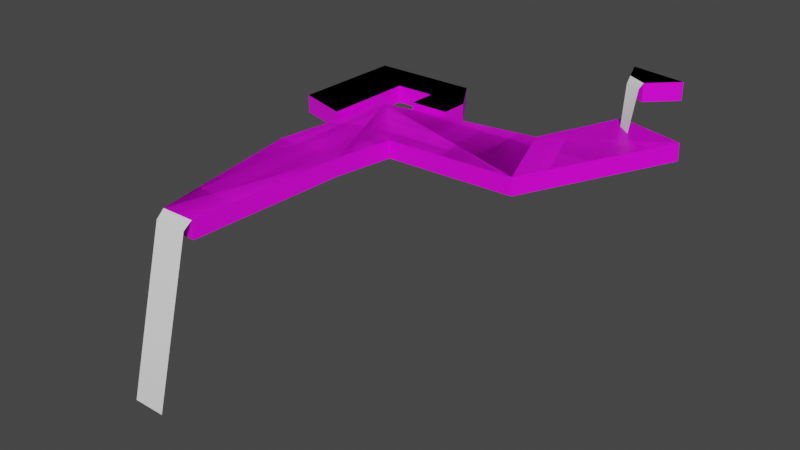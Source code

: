 # Source: water.blend  (saved by Blender 2.82.7; exported with 4.5.12 LTS)
import bpy
from mathutils import Matrix  # noqa: F401  (used for matrix-valued properties, if any)

bpy.ops.wm.read_factory_settings(use_empty=True)
scene = bpy.context.scene
scene.name = 'Scene'

# ---- collections
col_collection = bpy.data.collections.new('Collection'); scene.collection.children.link(col_collection)

# ---- images (referenced by path relative to the original .blend; pixels are not part of the script)
import os
ASSET_DIR = os.environ.get("B2B_ASSET_DIR", "")  # directory of the original .blend (textures are referenced by path, not embedded)
HERE = os.path.dirname(os.path.abspath(__file__))  # packed textures are extracted next to this script under _unpacked/

def load_image(name, relpath, width, height, colorspace="sRGB"):
    """Load a texture the original file referenced (path relative to the .blend, or extracted next to this script)."""
    p = next((c for c in (os.path.join(HERE, relpath), os.path.join(ASSET_DIR, relpath)) if relpath and os.path.exists(c)), "")
    if p:
        img = bpy.data.images.load(p, check_existing=True)
        img.name = name
    else:  # same state as the original file: an image datablock whose file is absent (Cycles renders it pink)
        img = bpy.data.images.new(name, width, height)
        img.source = "FILE"
        img.filepath = "//" + (relpath or name)
    img.colorspace_settings.name = colorspace
    return img
img_flowtest = load_image('FlowTest', 'FlowTest.png', 1024, 1024, 'sRGB')

# ---- materials (node trees are filled in below, after node groups)
mat_material = bpy.data.materials.new('Material')
mat_material.alpha_threshold = 0.0
mat_material.use_transparent_shadow = False
mat_material.line_color = (0.0, 0.0, 0.0, 1.0)

# ---- node groups
ng_auto_smooth = bpy.data.node_groups.new('Auto Smooth', 'GeometryNodeTree')
_s = ng_auto_smooth.interface.new_socket(name='Geometry', in_out='OUTPUT', socket_type='NodeSocketGeometry')
_s = ng_auto_smooth.interface.new_socket(name='Geometry', in_out='INPUT', socket_type='NodeSocketGeometry')
_s = ng_auto_smooth.interface.new_socket(name='Angle', in_out='INPUT', socket_type='NodeSocketFloat')
_s.subtype = 'ANGLE'
_s.min_value = 0.0
_s.max_value = 3.142
ng_auto_smooth.is_modifier = True
_N = ng_auto_smooth.nodes; _L = ng_auto_smooth.links
n0 = _N.new('NodeGroupOutput'); n0.name = 'Group Output'; n0.location = (480, -100)
n1 = _N.new('NodeGroupInput'); n1.name = 'Group Input'; n1.location = (-420, -300)
n2 = _N.new('NodeGroupInput'); n2.name = 'Group Input.001'; n2.location = (-60, -100)
n3 = _N.new('GeometryNodeSetShadeSmooth'); n3.name = 'Set Shade Smooth'; n3.location = (120, -100)
n3.domain = 'EDGE'
n4 = _N.new('GeometryNodeSetShadeSmooth'); n4.name = 'Set Shade Smooth.001'; n4.location = (300, -100)
n5 = _N.new('GeometryNodeInputMeshEdgeAngle'); n5.name = 'Edge Angle'; n5.location = (-420, -220)
n6 = _N.new('GeometryNodeInputEdgeSmooth'); n6.name = 'Is Edge Smooth'; n6.location = (-60, -160)
n7 = _N.new('GeometryNodeInputShadeSmooth'); n7.name = 'Is Face Smooth'; n7.location = (-240, -340)
n8 = _N.new('FunctionNodeBooleanMath'); n8.name = 'Boolean Math'; n8.location = (-60, -220)
n9 = _N.new('FunctionNodeCompare'); n9.name = 'Compare'; n9.location = (-240, -180)
n9.operation = 'LESS_EQUAL'
_L.new(n5.outputs[0], n9.inputs[0])
_L.new(n4.outputs[0], n0.inputs[0])
_L.new(n1.outputs[1], n9.inputs[1])
_L.new(n9.outputs[0], n8.inputs[0])
_L.new(n7.outputs[0], n8.inputs[1])
_L.new(n2.outputs[0], n3.inputs[0])
_L.new(n6.outputs[0], n3.inputs[1])
_L.new(n3.outputs[0], n4.inputs[0])
_L.new(n8.outputs[0], n3.inputs[2])
n0.is_active_output = True

# ---- material node trees
mat_material.use_nodes = True; mat_material.node_tree.nodes.clear()
_N = mat_material.node_tree.nodes; _L = mat_material.node_tree.links
n0 = _N.new('ShaderNodeOutputMaterial'); n0.name = 'Material Output'; n0.location = (300, 300)
n1 = _N.new('ShaderNodeBsdfPrincipled'); n1.name = 'Principled BSDF'; n1.location = (10, 300)
n1.distribution = 'GGX'
n1.subsurface_method = 'BURLEY'
n1.inputs[2].default_value = 0.4
n1.inputs[3].default_value = 1.45
n1.inputs[27].default_value = (0.0, 0.0, 0.0, 1.0)
n1.inputs[28].default_value = 1.0
n2 = _N.new('ShaderNodeTexImage'); n2.name = 'Image Texture'; n2.location = (-280, 280)
n2.image = img_flowtest
_L.new(n1.outputs[0], n0.inputs[0])
_L.new(n2.outputs[0], n1.inputs[0])
n0.is_active_output = True

# ---- world
world_world = bpy.data.worlds.new('World'); scene.world = world_world
world_world.use_nodes = True; world_world.node_tree.nodes.clear()
_N = world_world.node_tree.nodes; _L = world_world.node_tree.links
n0 = _N.new('ShaderNodeOutputWorld'); n0.name = 'World Output'; n0.location = (300, 300)
n1 = _N.new('ShaderNodeBackground'); n1.name = 'Background'; n1.location = (10, 300)
n1.inputs[0].default_value = (0.05088, 0.05088, 0.05088, 1.0)
_L.new(n1.outputs[0], n0.inputs[0])
n0.is_active_output = True
world_world.color = (0.05088, 0.05088, 0.05088)
world_world.use_sun_shadow = False
world_world.sun_shadow_jitter_overblur = 0.0

# ---- meshes
me_river = bpy.data.meshes.new('River')
me_river.from_pydata([(17.42, -6.15, -1.096), (-16.45, 30.27, -0.2498), (92.15, -5.45, -2.98e-08), (73.58, 43.03, 0.0), (135.6, 77.44, 2.326), (96.95, 88.58, 2.326), (10.82, -38.34, -1.991), (-27.47, -38.34, -1.559), (-14.39, -126.1, -3.974), (4.783, -126.1, -3.992)], [], [(6, 7, 8, 9), (1, 0, 2, 3), (3, 2, 4, 5), (1, 7, 6, 0)])
me_river.polygons.foreach_set('use_smooth', [True] * 4)
_uv = me_river.uv_layers.new(name='UVMap')
_uv.uv.foreach_set('vector', [0.3411, 0.3595, 0.1525, 0.2779, 0.4815, 0.0, 0.5759, 0.04089, 0.0, 0.5403, 0.2765, 0.4857, 0.5759, 0.6187, 0.4049, 0.7767, 0.4049, 0.7767, 0.5759, 0.6187, 0.5398, 1.0, 0.3826, 0.9852, 0.0, 0.5403, 0.1525, 0.2779, 0.3411, 0.3595, 0.2765, 0.4857])
me_river.materials.append(mat_material)
me_river.use_remesh_fix_poles = True
me_river.use_remesh_preserve_attributes = False
me_river.use_mirror_vertex_groups = False
me_river.update()
me_plane_001 = bpy.data.meshes.new('Plane.001')
me_plane_001.from_pydata([(109.1, 72.6, 1.246), (101.6, 78.43, 1.246), (110.8, 81.35, 26.77), (110.2, 77.83, 24.38), (101.5, 81.43, 24.38), (100.0, 87.14, 26.77)], [], [(2, 5, 4, 3), (1, 0, 3, 4)])
me_plane_001.polygons.foreach_set('use_smooth', [True] * 2)
_uv = me_plane_001.uv_layers.new(name='UVMap')
_uv.uv.foreach_set('vector', [1.0, 0.0, 1.0, 1.0, 1.0, 1.0, 1.0, 0.0, 1.0, 1.0, 1.0, 0.0, 1.0, 0.0, 1.0, 1.0])
me_plane_001.use_remesh_fix_poles = True
me_plane_001.use_remesh_preserve_attributes = False
me_plane_001.use_mirror_vertex_groups = False
me_plane_001.update()
me_plane_002 = bpy.data.meshes.new('Plane.002')
me_plane_002.from_pydata([(4.523, -153.8, -93.99), (-13.83, -153.8, -93.99), (-13.83, -130.9, -7.737), (-14.39, -126.1, -3.974), (4.783, -126.1, -3.992), (4.523, -130.9, -7.737)], [], [(2, 5, 4, 3), (5, 2, 1, 0)])
me_plane_002.polygons.foreach_set('use_smooth', [True] * 2)
_uv = me_plane_002.uv_layers.new(name='UVMap')
_uv.uv.foreach_set('vector', [0.0, 0.0, 1.0, 0.0, 1.0, 0.0, 0.0, 0.0, 1.0, 0.0, 0.0, 0.0, 0.0, 0.0, 1.0, 0.0])
me_plane_002.use_remesh_fix_poles = True
me_plane_002.use_remesh_preserve_attributes = False
me_plane_002.use_mirror_vertex_groups = False
me_plane_002.update()
me_top_lake = bpy.data.meshes.new('Top Lake')
me_top_lake.from_pydata([(125.4, 95.7, 26.77), (94.56, 101.1, 26.77), (110.8, 81.35, 26.77), (100.0, 87.14, 26.77)], [], [(3, 2, 0, 1)])
me_top_lake.polygons.foreach_set('use_smooth', [True] * 1)
_uv = me_top_lake.uv_layers.new(name='UVMap')
_uv.uv.foreach_set('vector', [0.5981, 0.3972, 0.5759, 0.3497, 0.672, 0.3008, 0.672, 0.4288])
me_top_lake.materials.append(mat_material)
me_top_lake.use_remesh_fix_poles = True
me_top_lake.use_remesh_preserve_attributes = False
me_top_lake.use_mirror_vertex_groups = False
me_top_lake.update()
me_oxbow = bpy.data.meshes.new('OxBow')
me_oxbow.from_pydata([(-24.15, -0.3417, 2.224), (-24.15, 51.92, 2.224), (20.53, 51.92, 2.224), (-53.15, 8.404, 2.224), (-53.15, 73.12, 2.224), (7.03, 73.12, 2.224), (-1.813, 51.92, 2.224), (-23.06, 73.12, 2.224), (20.53, 36.29, 2.224), (-1.813, 36.29, 2.224)], [], [(6, 2, 5, 7), (0, 1, 4, 3), (1, 6, 7, 4), (2, 6, 9, 8)])
me_oxbow.polygons.foreach_set('use_smooth', [True] * 4)
_uv = me_oxbow.uv_layers.new(name='UVMap')
_uv.uv.foreach_set('vector', [0.8776, 0.09123, 0.8776, 0.0, 1.0, 0.05511, 1.0, 0.178, 0.5759, 0.1825, 0.8776, 0.1825, 1.0, 0.3008, 0.6264, 0.3008, 0.8776, 0.1825, 0.8776, 0.09123, 1.0, 0.178, 1.0, 0.3008, 0.8776, 0.0, 0.8776, 0.09123, 0.7874, 0.09123, 0.7874, 1.558e-08])
me_oxbow.materials.append(mat_material)
me_oxbow.use_remesh_fix_poles = True
me_oxbow.use_remesh_preserve_attributes = False
me_oxbow.use_mirror_vertex_groups = False
me_oxbow.update()

# ---- objects
ob_water = bpy.data.objects.new('Water', me_river)
ob_water_001 = bpy.data.objects.new('Water.001', me_plane_001)
ob_water_002 = bpy.data.objects.new('Water.002', me_plane_002)
ob_water_collider_001 = bpy.data.objects.new('Water Collider.001', me_river)
ob_water_003 = bpy.data.objects.new('Water.003', me_top_lake)
ob_water_collider_002 = bpy.data.objects.new('Water Collider.002', me_top_lake)
ob_water_004 = bpy.data.objects.new('Water.004', me_oxbow)
ob_water_collider = bpy.data.objects.new('Water Collider', me_oxbow)

# ---- transforms, parenting, visibility, modifiers, constraints
ob_water.location = (0.0, 0.0, 0.0)
ob_water.lineart.crease_threshold = 0.0
_m = ob_water.modifiers.new('Auto Smooth', 'NODES')
_m.node_group = ng_auto_smooth
_gi = [s.identifier for s in ng_auto_smooth.interface.items_tree if s.item_type == 'SOCKET' and s.in_out == 'INPUT']
_m[_gi[1]] = 0.5236  # Angle
ob_water_001.location = (0.0, 0.0, 0.0)
ob_water_001.lineart.crease_threshold = 0.0
ob_water_002.location = (0.0, 0.0, 0.0)
ob_water_002.lineart.crease_threshold = 0.0
ob_water_collider_001.parent = ob_water
ob_water_collider_001.location = (0.0, 0.0, 0.0)
ob_water_collider_001.lineart.crease_threshold = 0.0
_m = ob_water_collider_001.modifiers.new('Solidify', 'SOLIDIFY')
_m.thickness = 10.0
_m.nonmanifold_merge_threshold = 0.0003
_m = ob_water_collider_001.modifiers.new('Auto Smooth', 'NODES')
_m.node_group = ng_auto_smooth
_gi = [s.identifier for s in ng_auto_smooth.interface.items_tree if s.item_type == 'SOCKET' and s.in_out == 'INPUT']
_m[_gi[1]] = 0.5236  # Angle
ob_water_003.location = (0.0, 0.0, 0.0)
ob_water_003.lineart.crease_threshold = 0.0
_m = ob_water_003.modifiers.new('Auto Smooth', 'NODES')
_m.node_group = ng_auto_smooth
_gi = [s.identifier for s in ng_auto_smooth.interface.items_tree if s.item_type == 'SOCKET' and s.in_out == 'INPUT']
_m[_gi[1]] = 0.5236  # Angle
ob_water_collider_002.parent = ob_water_003
ob_water_collider_002.location = (0.0, 0.0, 0.0)
ob_water_collider_002.lineart.crease_threshold = 0.0
_m = ob_water_collider_002.modifiers.new('Solidify', 'SOLIDIFY')
_m.thickness = 10.0
_m.nonmanifold_merge_threshold = 0.0003
_m = ob_water_collider_002.modifiers.new('Auto Smooth', 'NODES')
_m.node_group = ng_auto_smooth
_gi = [s.identifier for s in ng_auto_smooth.interface.items_tree if s.item_type == 'SOCKET' and s.in_out == 'INPUT']
_m[_gi[1]] = 0.5236  # Angle
ob_water_004.location = (0.0, 0.0, 0.0)
ob_water_004.lineart.crease_threshold = 0.0
_m = ob_water_004.modifiers.new('Auto Smooth', 'NODES')
_m.node_group = ng_auto_smooth
_gi = [s.identifier for s in ng_auto_smooth.interface.items_tree if s.item_type == 'SOCKET' and s.in_out == 'INPUT']
_m[_gi[1]] = 0.5236  # Angle
ob_water_collider.parent = ob_water_004
ob_water_collider.location = (0.0, 0.0, 0.0)
ob_water_collider.lineart.crease_threshold = 0.0
_m = ob_water_collider.modifiers.new('Solidify', 'SOLIDIFY')
_m.thickness = 9.97
_m.nonmanifold_merge_threshold = 0.0003
_m = ob_water_collider.modifiers.new('Auto Smooth', 'NODES')
_m.node_group = ng_auto_smooth
_gi = [s.identifier for s in ng_auto_smooth.interface.items_tree if s.item_type == 'SOCKET' and s.in_out == 'INPUT']
_m[_gi[1]] = 0.5236  # Angle

# ---- collection membership
col_collection.objects.link(ob_water)
col_collection.objects.link(ob_water_001)
col_collection.objects.link(ob_water_002)
col_collection.objects.link(ob_water_collider_001)
col_collection.objects.link(ob_water_003)
col_collection.objects.link(ob_water_collider_002)
col_collection.objects.link(ob_water_004)
col_collection.objects.link(ob_water_collider)

# ---- scene / render settings (as saved in the file)
scene.frame_start = 1; scene.frame_end = 250; scene.frame_set(1)
scene.render.engine = 'BLENDER_EEVEE_NEXT'
scene.cycles.use_denoising = False
scene.cycles.samples = 128
scene.cycles.sampling_pattern = 'TABULATED_SOBOL'
scene.cycles.use_adaptive_sampling = False
scene.cycles.use_light_tree = False
scene.view_settings.view_transform = 'Filmic'
bpy.context.view_layer.update()

# ---- added for rendering (the .blend has no active camera and no usable light): camera, sun
cam_auto = bpy.data.cameras.new('AutoCamera')
cam_auto.lens = 50.0
cam_auto.sensor_width = 36.0
cam_auto.clip_end = 5511.88
ob_auto_camera = bpy.data.objects.new('AutoCamera', cam_auto)
scene.collection.objects.link(ob_auto_camera)
ob_auto_camera.location = (355.402, -403.224, 217.649)
ob_auto_camera.rotation_euler = (1.09748, -7.21219e-08, 0.694738)
scene.camera = ob_auto_camera
light_auto_sun = bpy.data.lights.new('AutoSun', 'SUN')
light_auto_sun.energy = 3.0
light_auto_sun.angle = 0.0523599
ob_auto_sun = bpy.data.objects.new('AutoSun', light_auto_sun)
scene.collection.objects.link(ob_auto_sun)
ob_auto_sun.rotation_euler = (0.872665, 0.174533, 0.523599)
bpy.context.view_layer.update()

